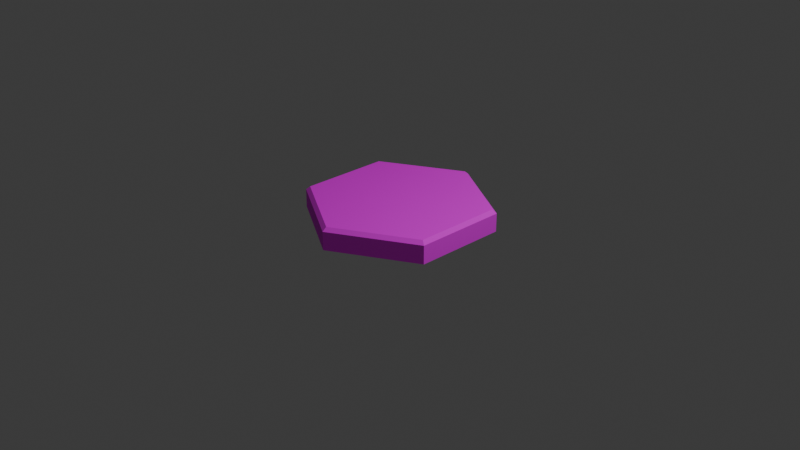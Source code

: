 # Source: fungal-forest.blend  (saved by Blender 4.1.24; exported with 4.5.12 LTS)
import bpy
from mathutils import Matrix  # noqa: F401  (used for matrix-valued properties, if any)

bpy.ops.wm.read_factory_settings(use_empty=True)
scene = bpy.context.scene
scene.name = 'Scene'

# ---- collections
col_collection = bpy.data.collections.new('Collection'); scene.collection.children.link(col_collection)

# ---- images (referenced by path relative to the original .blend; pixels are not part of the script)
import os
ASSET_DIR = os.environ.get("B2B_ASSET_DIR", "")  # directory of the original .blend (textures are referenced by path, not embedded)
HERE = os.path.dirname(os.path.abspath(__file__))  # packed textures are extracted next to this script under _unpacked/

def load_image(name, relpath, width, height, colorspace="sRGB"):
    """Load a texture the original file referenced (path relative to the .blend, or extracted next to this script)."""
    p = next((c for c in (os.path.join(HERE, relpath), os.path.join(ASSET_DIR, relpath)) if relpath and os.path.exists(c)), "")
    if p:
        img = bpy.data.images.load(p, check_existing=True)
        img.name = name
    else:  # same state as the original file: an image datablock whose file is absent (Cycles renders it pink)
        img = bpy.data.images.new(name, width, height)
        img.source = "FILE"
        img.filepath = "//" + (relpath or name)
    img.colorspace_settings.name = colorspace
    return img
img_miners_enclaves_min_png = load_image('miners-enclaves-min.png', 'miners-enclaves-min.png', 1024, 1024, 'sRGB')
img_stylizedwoodplanks_01_basecolor_jpg = load_image('StylizedWoodPlanks_01_basecolor.jpg', 'StylizedWoodPlanks_01_basecolor.jpg', 1024, 1024, 'sRGB')

# ---- materials (node trees are filled in below, after node groups)
mat_material_top = bpy.data.materials.new('Material.top')
mat_material_top.use_transparent_shadow = False
mat_material_side = bpy.data.materials.new('Material.side')
mat_material_side.use_transparent_shadow = False

# ---- material node trees
mat_material_top.use_nodes = True; mat_material_top.node_tree.nodes.clear()
_N = mat_material_top.node_tree.nodes; _L = mat_material_top.node_tree.links
n0 = _N.new('ShaderNodeBsdfPrincipled'); n0.name = 'Principled BSDF'; n0.location = (10, 300)
n0.inputs[2].default_value = 1.0
n0.inputs[3].default_value = 1.0
n1 = _N.new('ShaderNodeOutputMaterial'); n1.name = 'Material Output'; n1.location = (300, 300)
n2 = _N.new('ShaderNodeTexImage'); n2.name = 'Image Texture'; n2.location = (-280, 260)
n2.image = img_miners_enclaves_min_png
n3 = _N.new('ShaderNodeUVMap'); n3.name = 'UV Map'; n3.location = (-180, 60)
_L.new(n0.outputs[0], n1.inputs[0])
_L.new(n2.outputs[0], n0.inputs[0])
n1.is_active_output = True
mat_material_side.use_nodes = True; mat_material_side.node_tree.nodes.clear()
_N = mat_material_side.node_tree.nodes; _L = mat_material_side.node_tree.links
n0 = _N.new('ShaderNodeBsdfPrincipled'); n0.name = 'Principled BSDF'; n0.location = (10, 300)
n0.inputs[2].default_value = 1.0
n1 = _N.new('ShaderNodeOutputMaterial'); n1.name = 'Material Output'; n1.location = (300, 300)
n2 = _N.new('ShaderNodeTexImage'); n2.name = 'Image Texture'; n2.location = (-280, 260)
n2.image = img_stylizedwoodplanks_01_basecolor_jpg
n3 = _N.new('ShaderNodeTexVoronoi'); n3.name = 'Voronoi Texture'; n3.location = (-180, 140)
n4 = _N.new('ShaderNodeAttribute'); n4.name = 'Attribute'; n4.location = (-180, 100)
_L.new(n0.outputs[0], n1.inputs[0])
_L.new(n2.outputs[0], n0.inputs[0])
n1.is_active_output = True

# ---- world
world_world = bpy.data.worlds.new('World'); scene.world = world_world
world_world.use_nodes = True; world_world.node_tree.nodes.clear()
_N = world_world.node_tree.nodes; _L = world_world.node_tree.links
n0 = _N.new('ShaderNodeOutputWorld'); n0.name = 'World Output'; n0.location = (300, 300)
n1 = _N.new('ShaderNodeBackground'); n1.name = 'Background'; n1.location = (10, 300)
n1.inputs[0].default_value = (0.05088, 0.05088, 0.05088, 1.0)
_L.new(n1.outputs[0], n0.inputs[0])
n0.is_active_output = True
world_world.color = (0.05088, 0.05088, 0.05088)
world_world.use_sun_shadow = False
world_world.sun_shadow_jitter_overblur = 0.0

# ---- cameras
cam_camera = bpy.data.cameras.new('Camera')
cam_camera.clip_end = 100.0
cam_camera.ortho_scale = 7.314

# ---- lights
light_light = bpy.data.lights.new('Light', 'POINT')
light_light.transmission_factor = 0.0
light_light.energy = 1000.0
light_light.shadow_soft_size = 0.1
light_light.shadow_maximum_resolution = 0.006
light_light.use_absolute_resolution = True

# ---- meshes
me_circle = bpy.data.meshes.new('Circle')
me_circle.from_pydata([(0.0, 1.0, 0.0), (-0.866, 0.5, 0.0), (-0.866, -0.5, 0.0), (0.0, -1.0, 0.0), (0.866, -0.5, 0.0), (0.866, 0.5, 0.0), (-0.866, 0.5, 0.2099), (-0.826, 0.4769, 0.25), (0.0, 0.9537, 0.25), (0.0, 1.0, 0.2099), (-0.866, -0.5, 0.2099), (-0.826, -0.4769, 0.25), (0.0, -1.0, 0.2099), (0.0, -0.9537, 0.25), (0.866, -0.5, 0.2099), (0.826, -0.4769, 0.25), (0.866, 0.5, 0.2099), (0.826, 0.4769, 0.25)], [], [(0, 5, 4, 3, 2, 1), (1, 2, 10, 6), (3, 4, 14, 12), (8, 7, 11, 13, 15, 17), (2, 3, 12, 10), (4, 5, 16, 14), (5, 0, 9, 16), (7, 8, 9, 6), (11, 7, 6, 10), (13, 11, 10, 12), (15, 13, 12, 14), (17, 15, 14, 16), (8, 17, 16, 9), (0, 1, 6, 9)])
me_circle.polygons.foreach_set('material_index', [0, 1, 1, 0, 1, 1, 1, 1, 1, 1, 1, 1, 1, 1])
_uv = me_circle.uv_layers.new(name='UVMap')
_uv.uv.foreach_set('vector', [0.5, 1.0, 0.933, 0.75, 0.933, 0.25, 0.5, 0.0, 0.06699, 0.25, 0.06699, 0.75, 0.06699, 0.75, 0.06699, 0.25, 0.06699, 0.25, 0.06699, 0.75, 0.5, 0.0, 0.933, 0.25, 0.933, 0.25, 0.5, 0.0, 0.4972, 0.8025, 0.08455, 0.6425, 0.08317, 0.3317, 0.5055, 0.1726, 0.9141, 0.3344, 0.9168, 0.637, 0.06699, 0.25, 0.5, 0.0, 0.5, 0.0, 0.06699, 0.25, 0.933, 0.25, 0.933, 0.75, 0.933, 0.75, 0.933, 0.25, 0.933, 0.75, 0.5, 1.0, 0.5, 1.0, 0.933, 0.75, 0.08702, 0.7384, 0.5, 0.9769, 0.5, 1.0, 0.06699, 0.75, 0.08702, 0.2616, 0.08702, 0.7384, 0.06699, 0.75, 0.06699, 0.25, 0.5, 0.02313, 0.08702, 0.2616, 0.06699, 0.25, 0.5, 0.0, 0.913, 0.2616, 0.5, 0.02313, 0.5, 0.0, 0.933, 0.25, 0.913, 0.7384, 0.913, 0.2616, 0.933, 0.25, 0.933, 0.75, 0.5, 0.9769, 0.913, 0.7384, 0.933, 0.75, 0.5, 1.0, 0.5, 1.0, 0.06699, 0.75, 0.06699, 0.75, 0.5, 1.0])
me_circle.materials.append(mat_material_top)
me_circle.materials.append(mat_material_side)
me_circle.update()

# ---- objects
ob_light = bpy.data.objects.new('Light', light_light)
ob_camera = bpy.data.objects.new('Camera', cam_camera)
ob_circle = bpy.data.objects.new('Circle', me_circle)

# ---- transforms, parenting, visibility, modifiers, constraints
ob_light.location = (4.076, 1.005, 5.904)
ob_light.rotation_euler = (0.6503, 0.05522, 1.866)
ob_light.lock_rotations_4d = False
ob_light.empty_display_type = 'ARROWS'
ob_light.color = (0.0, 0.0, 0.0, 0.0)
ob_light.lineart.crease_threshold = 0.0
ob_camera.location = (7.359, -6.926, 4.958)
ob_camera.rotation_euler = (1.109, 0.0, 0.8149)
ob_camera.lock_rotations_4d = False
ob_camera.empty_display_type = 'ARROWS'
ob_camera.color = (0.0, 0.0, 0.0, 0.0)
ob_camera.display_type = 'WIRE'
ob_camera.lineart.crease_threshold = 0.0
ob_circle.location = (0.0, 0.0, 0.0)
ob_circle.scale = (1.0, 1.0, 0.94)

# ---- collection membership
col_collection.objects.link(ob_light)
col_collection.objects.link(ob_camera)
col_collection.objects.link(ob_circle)

# ---- scene / render settings (as saved in the file)
scene.camera = ob_camera
scene.frame_start = 1; scene.frame_end = 250; scene.frame_set(107)
scene.render.engine = 'BLENDER_EEVEE_NEXT'
scene.cycles.sampling_pattern = 'TABULATED_SOBOL'
scene.eevee.ray_tracing_options.trace_max_roughness = 0.0
bpy.context.view_layer.update()
